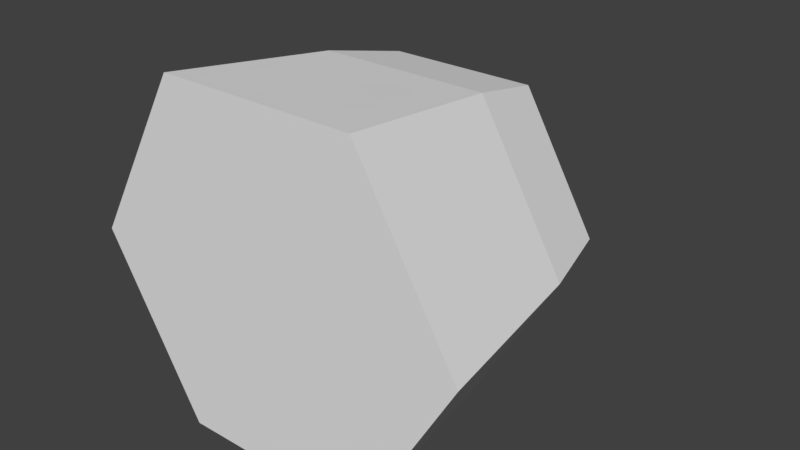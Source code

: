 # Source: goal.blend  (saved by Blender 2.79.0; exported with 4.5.12 LTS)
import bpy
from mathutils import Matrix  # noqa: F401  (used for matrix-valued properties, if any)

bpy.ops.wm.read_factory_settings(use_empty=True)
scene = bpy.context.scene
scene.name = 'Scene'

# ---- collections
col_collection_1 = bpy.data.collections.new('Collection 1'); scene.collection.children.link(col_collection_1)

# ---- world
world_world = bpy.data.worlds.new('World'); scene.world = world_world
world_world.color = (0.05088, 0.05088, 0.05088)
world_world.use_sun_shadow = False
world_world.sun_shadow_jitter_overblur = 0.0
world_world.cycles.sampling_method = 'MANUAL'

# ---- meshes
me_circle_001 = bpy.data.meshes.new('Circle.001')
me_circle_001.from_pydata([(-4.17e-08, 0.3124, -5.726e-08), (0.2139, 0.4386, 0.3705), (0.1853, 0.6525, 0.3209), (0.107, 0.8091, 0.1853), (2e-09, 0.8665, 6.891e-08), (0.4278, 0.4386, 2.98e-08), (0.3705, 0.6525, 4.47e-08), (0.2139, 0.8091, 5.215e-08), (0.2139, 0.4386, -0.3705), (0.1853, 0.6525, -0.3209), (0.107, 0.8091, -0.1853), (-0.2139, 0.4386, -0.3705), (-0.1853, 0.6525, -0.3209), (-0.107, 0.8091, -0.1853), (-0.4278, 0.4386, 1.639e-07), (-0.3705, 0.6525, 1.49e-07), (-0.2139, 0.8091, 1.192e-07), (-0.2139, 0.4386, 0.3705), (-0.1853, 0.6525, 0.3209), (-0.107, 0.8091, 0.1853), (0.2476, -3.45e-08, 0.4289), (0.4953, -3.45e-08, 2.219e-08), (0.2476, 3.45e-08, -0.4289), (-0.2476, 3.45e-08, -0.4289), (-0.4953, 3.45e-08, 1.774e-07), (-0.2476, -3.45e-08, 0.4289)], [], [(3, 2, 6, 7), (4, 3, 7), (2, 1, 5, 6), (4, 7, 10), (6, 5, 8, 9), (7, 6, 9, 10), (4, 10, 13), (9, 8, 11, 12), (10, 9, 12, 13), (4, 13, 16), (12, 11, 14, 15), (13, 12, 15, 16), (4, 16, 19), (15, 14, 17, 18), (16, 15, 18, 19), (11, 8, 22, 23), (18, 17, 1, 2), (19, 18, 2, 3), (4, 19, 3), (14, 11, 23, 24), (5, 1, 20, 21), (17, 14, 24, 25), (1, 17, 25, 20), (8, 5, 21, 22), (20, 25, 24, 23, 22, 21)])
me_circle_001.use_remesh_preserve_volume = False
me_circle_001.use_remesh_preserve_attributes = False
me_circle_001.use_mirror_vertex_groups = False
me_circle_001.update()

# ---- objects
ob_circle = bpy.data.objects.new('Circle', me_circle_001)

# ---- transforms, parenting, visibility, modifiers, constraints
ob_circle.location = (0.0, 0.0, 0.0)
ob_circle.lineart.crease_threshold = 0.0

# ---- collection membership
col_collection_1.objects.link(ob_circle)

# ---- scene / render settings (as saved in the file)
scene.frame_start = 1; scene.frame_end = 250; scene.frame_set(1)
scene.render.engine = 'BLENDER_EEVEE_NEXT'
scene.render.resolution_percentage = 50
scene.render.dither_intensity = 0.0
scene.cycles.use_denoising = False
scene.cycles.samples = 128
scene.cycles.sampling_pattern = 'TABULATED_SOBOL'
scene.cycles.use_adaptive_sampling = False
scene.cycles.use_light_tree = False
scene.cycles.blur_glossy = 0.0
scene.cycles.sample_clamp_indirect = 0.0
scene.view_settings.view_transform = 'Standard'
bpy.context.view_layer.update()

# ---- added for rendering (the .blend has no active camera and no usable light): camera, sun
cam_auto = bpy.data.cameras.new('AutoCamera')
cam_auto.lens = 50.0
cam_auto.sensor_width = 36.0
cam_auto.clip_end = 1000.0
ob_auto_camera = bpy.data.objects.new('AutoCamera', cam_auto)
scene.collection.objects.link(ob_auto_camera)
ob_auto_camera.location = (1.45345, -1.31091, 1.16276)
ob_auto_camera.rotation_euler = (1.09748, -7.21219e-08, 0.694738)
scene.camera = ob_auto_camera
light_auto_sun = bpy.data.lights.new('AutoSun', 'SUN')
light_auto_sun.energy = 3.0
light_auto_sun.angle = 0.0523599
ob_auto_sun = bpy.data.objects.new('AutoSun', light_auto_sun)
scene.collection.objects.link(ob_auto_sun)
ob_auto_sun.rotation_euler = (0.872665, 0.174533, 0.523599)
bpy.context.view_layer.update()
